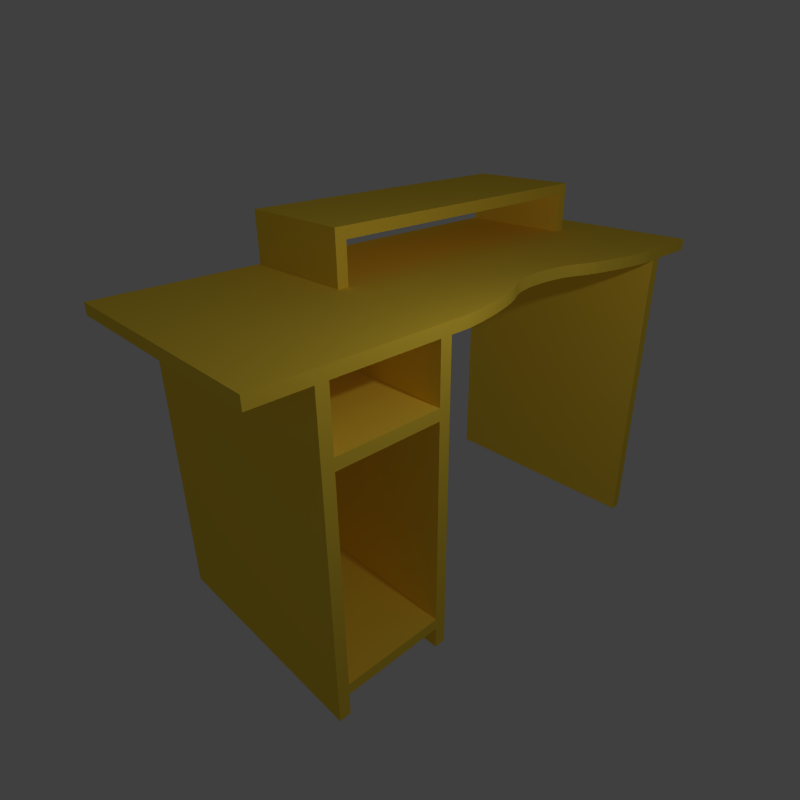 # Source: Table.blend  (saved by Blender 2.72.0; exported with 4.5.12 LTS)
import bpy
from mathutils import Matrix  # noqa: F401  (used for matrix-valued properties, if any)

bpy.ops.wm.read_factory_settings(use_empty=True)
scene = bpy.context.scene
scene.name = 'Scene'

# ---- collections
col_collection_1 = bpy.data.collections.new('Collection 1'); scene.collection.children.link(col_collection_1)

# ---- materials (node trees are filled in below, after node groups)
mat_material_001 = bpy.data.materials.new('Material.001')
mat_material_001.alpha_threshold = 0.0
mat_material_001.use_transparent_shadow = False
mat_material_001.diffuse_color = (1.0, 0.6946, 0.05892, 1.0)
mat_material_001.roughness = 0.5

# ---- material node trees

# ---- world
world_world = bpy.data.worlds.new('World'); scene.world = world_world
world_world.color = (0.05088, 0.05088, 0.05088)
world_world.use_sun_shadow = False
world_world.sun_shadow_jitter_overblur = 0.0
world_world.cycles.sampling_method = 'MANUAL'
world_world.cycles.sample_map_resolution = 256

# ---- cameras
cam_camera = bpy.data.cameras.new('Camera')
cam_camera.clip_end = 100.0
cam_camera.lens = 26.12
cam_camera.sensor_width = 32.0
cam_camera.sensor_height = 18.0
cam_camera.ortho_scale = 7.314
cam_camera.dof.focus_distance = 0.0
cam_camera.dof.aperture_fstop = 128.0

# ---- lights
light_spot = bpy.data.lights.new('Spot', 'SPOT')
light_spot.transmission_factor = 0.0
light_spot.use_shadow = False
light_spot.energy = 124.0
light_spot.shadow_buffer_clip_start = 0.5
light_spot.shadow_soft_size = 0.1
light_spot.shadow_maximum_resolution = 0.006
light_spot.use_absolute_resolution = True
light_spot.spot_size = 1.571
light_spot.show_cone = True
light_spot.cycles.use_multiple_importance_sampling = False
light_lamp = bpy.data.lights.new('Lamp', 'POINT')
light_lamp.transmission_factor = 0.0
light_lamp.cutoff_distance = 30.0
light_lamp.energy = 100.0
light_lamp.shadow_buffer_clip_start = 1.001
light_lamp.shadow_soft_size = 0.1
light_lamp.shadow_maximum_resolution = 0.006
light_lamp.use_absolute_resolution = True
light_lamp.cycles.use_multiple_importance_sampling = False

# ---- meshes
me_cube_002 = bpy.data.meshes.new('Cube.002')
me_cube_002.from_pydata([(-2.93, -1.1, 2.5), (-2.93, -0.9, 2.5), (-2.93, -0.9, -1.1), (-2.93, -1.1, -1.1), (1.255, -1.1, 2.5), (1.255, -1.1, -1.1), (-2.93, -1.1, 2.7), (-2.93, -0.9, 2.7), (1.255, -0.9, 2.5), (1.255, -0.9, -1.1), (-2.93, -0.9, -1.3), (-2.93, -1.1, -1.3), (1.255, -1.1, 2.7), (1.255, -1.1, -1.3), (-2.93, -1.1, 3.7), (-2.93, -0.9, 3.7), (-2.93, 0.9, 2.7), (-2.93, 0.9, 2.5), (1.255, 0.9, 2.5), (1.255, 0.9, -1.1), (-2.93, 0.9, -1.1), (-2.93, 0.9, -1.3), (-2.93, -0.9, -1.7), (-2.93, -1.1, -1.7), (1.255, -0.9, 2.7), (1.255, -0.9, -1.3), (1.255, -1.1, 3.7), (1.255, -1.1, -1.7), (-2.93, 0.9, 3.7), (1.255, -0.9, 3.7), (-2.93, -1.1, 3.9), (-2.93, -0.9, 3.9), (1.255, 0.9, 2.7), (-2.93, 1.1, 2.7), (-2.93, 1.1, 2.5), (1.255, 0.9, -1.3), (-2.93, 1.1, -1.1), (-2.93, 1.1, -1.3), (1.255, -0.9, -1.7), (1.255, -2.0, 3.7), (-2.93, -2.0, 3.7), (-2.93, 1.1, 3.7), (1.255, 0.9, 3.7), (-2.93, 0.9, 3.9), (-2.93, -2.0, 3.9), (1.255, -1.1, 3.9), (1.255, -0.9, 3.9), (1.255, 1.1, 2.7), (1.255, 1.1, 2.5), (1.255, 1.1, -1.1), (1.255, 1.1, -1.3), (-2.93, 1.1, -1.7), (-2.93, 0.9, -1.7), (1.255, 0.9, -1.7), (1.255, -2.0, 3.9), (1.255, 1.1, 3.7), (-2.93, 1.1, 3.9), (1.255, 0.9, 3.9), (-0.8375, 0.9, 3.9), (1.255, 1.1, -1.7), (-2.93, 6.4, 3.7), (1.255, 6.4, 3.7), (1.255, 6.241, 3.7), (1.254, 6.205, 3.7), (1.252, 6.159, 3.7), (1.247, 6.101, 3.7), (1.24, 6.025, 3.7), (1.228, 5.929, 3.7), (1.21, 5.809, 3.7), (1.185, 5.662, 3.7), (1.151, 5.489, 3.7), (1.108, 5.299, 3.7), (1.059, 5.107, 3.7), (1.008, 4.934, 3.7), (0.9588, 4.794, 3.7), (0.9164, 4.691, 3.7), (0.8823, 4.617, 3.7), (0.8509, 4.553, 3.7), (0.8234, 4.485, 3.7), (0.7983, 4.413, 3.7), (0.7759, 4.336, 3.7), (0.7561, 4.257, 3.7), (0.7391, 4.174, 3.7), (0.7248, 4.089, 3.7), (0.7133, 4.003, 3.7), (0.7048, 3.915, 3.7), (0.6992, 3.827, 3.7), (0.6966, 3.738, 3.7), (0.6972, 3.651, 3.7), (0.7008, 3.564, 3.7), (0.7077, 3.479, 3.7), (0.7179, 3.395, 3.7), (0.7314, 3.315, 3.7), (0.7482, 3.238, 3.7), (0.7686, 3.165, 3.7), (0.7924, 3.096, 3.7), (0.8198, 3.032, 3.7), (0.8522, 2.971, 3.7), (0.8888, 2.902, 3.7), (0.935, 2.801, 3.7), (0.9889, 2.661, 3.7), (1.046, 2.482, 3.7), (1.101, 2.283, 3.7), (1.149, 2.084, 3.7), (1.186, 1.902, 3.7), (1.214, 1.745, 3.7), (1.234, 1.617, 3.7), (1.247, 1.514, 3.7), (1.255, 1.432, 3.7), (1.255, 1.395, 3.7), (-2.93, 6.4, 3.9), (-2.93, 0.9, 4.6), (-2.93, 1.1, 4.6), (1.255, 1.1, 3.9), (-0.8375, 1.1, 3.9), (-0.8375, 0.9, 4.6), (1.255, 1.395, 3.9), (-2.93, 6.4, -1.7), (1.255, 6.4, -1.7), (1.255, 6.4, 3.9), (1.255, 6.241, 3.9), (-0.8375, 6.4, 3.9), (-2.93, 6.6, 3.9), (-2.93, 6.6, 3.7), (-0.8375, 1.1, 4.6), (-2.93, 0.9, 4.8), (-2.93, 1.1, 4.8), (1.255, 1.432, 3.9), (1.247, 1.514, 3.9), (1.234, 1.617, 3.9), (1.214, 1.745, 3.9), (1.186, 1.902, 3.9), (1.149, 2.084, 3.9), (1.101, 2.283, 3.9), (1.046, 2.482, 3.9), (0.9889, 2.661, 3.9), (0.935, 2.801, 3.9), (0.8888, 2.902, 3.9), (0.8522, 2.971, 3.9), (0.8198, 3.032, 3.9), (0.7924, 3.096, 3.9), (0.7686, 3.165, 3.9), (0.7482, 3.238, 3.9), (0.7314, 3.315, 3.9), (0.7179, 3.395, 3.9), (0.7077, 3.479, 3.9), (0.7008, 3.564, 3.9), (0.6972, 3.651, 3.9), (0.6966, 3.738, 3.9), (0.6992, 3.827, 3.9), (0.7048, 3.915, 3.9), (0.7133, 4.003, 3.9), (0.7248, 4.089, 3.9), (0.7391, 4.174, 3.9), (0.7561, 4.257, 3.9), (0.7759, 4.336, 3.9), (0.7983, 4.413, 3.9), (0.8234, 4.485, 3.9), (0.8509, 4.553, 3.9), (0.8823, 4.617, 3.9), (0.9164, 4.691, 3.9), (0.9588, 4.794, 3.9), (1.008, 4.934, 3.9), (1.059, 5.107, 3.9), (1.108, 5.299, 3.9), (1.151, 5.489, 3.9), (1.185, 5.662, 3.9), (1.21, 5.809, 3.9), (1.228, 5.929, 3.9), (1.24, 6.025, 3.9), (1.247, 6.101, 3.9), (1.252, 6.159, 3.9), (1.254, 6.205, 3.9), (-0.8375, 0.9, 4.8), (1.255, 6.6, 3.7), (1.255, 6.6, -1.7), (-2.93, 6.6, -1.7), (1.255, 6.6, 3.9), (-0.8375, 6.4, 4.6), (-2.93, 6.4, 4.6), (-2.93, 6.6, 4.6), (-2.93, 7.5, 3.9), (-2.93, 7.5, 3.7), (-2.93, 6.4, 4.8), (-0.8375, 1.1, 4.8), (-0.8375, 6.6, 3.9), (1.255, 7.5, 3.7), (1.255, 7.5, 3.9), (-0.8375, 6.6, 4.6), (-2.93, 6.6, 4.8), (-0.8375, 6.4, 4.8), (-0.8375, 6.6, 4.8), (-0.8375, 1.1, 4.6), (-2.93, 1.1, 4.6), (-2.93, 1.1, 4.8), (-0.8375, 1.1, 4.8)], [], [(0, 1, 2, 3), (4, 0, 3, 5), (6, 7, 1, 0), (1, 8, 9, 2), (3, 2, 10, 11), (8, 4, 5, 9), (0, 4, 12, 6), (5, 3, 11, 13), (7, 6, 14, 15), (1, 7, 16, 17), (8, 1, 17, 18), (2, 9, 19, 20), (20, 21, 10, 2), (11, 10, 22, 23), (24, 12, 4, 8), (9, 5, 13, 25), (6, 12, 26, 14), (13, 11, 23, 27), (7, 16, 28, 15), (24, 7, 15, 29), (15, 14, 30, 31), (7, 24, 32, 16), (17, 16, 33, 34), (24, 8, 18, 32), (18, 17, 20, 19), (19, 9, 25, 35), (20, 36, 37, 21), (10, 21, 35, 25), (10, 25, 38, 22), (23, 22, 38, 27), (26, 12, 24, 29), (25, 13, 27, 38), (39, 40, 14, 26), (33, 16, 28, 41), (16, 32, 42, 28), (31, 43, 28, 15), (29, 15, 28, 42), (30, 14, 40, 44), (30, 45, 46, 31), (17, 34, 36, 20), (33, 47, 48, 34), (32, 18, 48, 47), (48, 18, 19, 49), (49, 19, 35, 50), (36, 49, 50, 37), (21, 37, 51, 52), (35, 21, 52, 53), (26, 29, 46, 45), (54, 39, 26, 45), (40, 39, 54, 44), (47, 33, 41, 55), (41, 28, 43, 56), (32, 47, 55, 42), (46, 57, 58, 43, 31), (29, 42, 57, 46), (54, 45, 30, 44), (34, 48, 49, 36), (50, 35, 53, 59), (37, 50, 59, 51), (53, 52, 51, 59), (55, 41, 60, 61, 62, 63, 64, 65, 66, 67, 68, 69, 70, 71, 72, 73, 74, 75, 76, 77, 78, 79, 80, 81, 82, 83, 84, 85, 86, 87, 88, 89, 90, 91, 92, 93, 94, 95, 96, 97, 98, 99, 100, 101, 102, 103, 104, 105, 106, 107, 108, 109), (41, 56, 110, 60), (56, 43, 111, 112), (42, 55, 113, 57), (57, 113, 114, 58), (43, 58, 115, 111), (55, 109, 116, 113), (61, 60, 117, 118), (62, 61, 119, 120), (110, 56, 114, 121), (60, 110, 122, 123), (114, 56, 112, 124), (112, 111, 125, 126), (113, 116, 127, 128, 129, 130, 131, 132, 133, 134, 135, 136, 137, 138, 139, 140, 141, 142, 143, 144, 145, 146, 147, 148, 149, 150, 151, 152, 153, 154, 155, 156, 157, 158, 159, 160, 161, 162, 163, 164, 165, 166, 167, 168, 169, 170, 171, 172, 120, 119, 121, 114), (58, 114, 124, 115), (111, 115, 173, 125), (174, 61, 118, 175), (60, 123, 176, 117), (118, 117, 176, 175), (174, 177, 119, 61), (110, 121, 178, 179), (122, 110, 179, 180), (123, 122, 181, 182), (178, 124, 112, 179), (126, 183, 179, 112), (126, 125, 173, 184), (119, 177, 185, 121), (115, 124, 184, 173), (123, 174, 175, 176), (177, 174, 186, 187), (121, 185, 188, 178), (185, 122, 180, 188), (180, 179, 183, 189), (174, 123, 182, 186), (122, 185, 177, 187, 181), (186, 182, 181, 187), (124, 178, 190, 184), (190, 183, 126, 184), (188, 191, 190, 178), (188, 180, 189, 191), (189, 183, 190, 191), (63, 62, 120, 172), (64, 63, 172, 171), (65, 64, 171, 170), (66, 65, 170, 169), (67, 66, 169, 168), (68, 67, 168, 167), (69, 68, 167, 166), (70, 69, 166, 165), (71, 70, 165, 164), (72, 71, 164, 163), (73, 72, 163, 162), (74, 73, 162, 161), (75, 74, 161, 160), (76, 75, 160, 159), (77, 76, 159, 158), (78, 77, 158, 157), (79, 78, 157, 156), (80, 79, 156, 155), (81, 80, 155, 154), (82, 81, 154, 153), (83, 82, 153, 152), (84, 83, 152, 151), (85, 84, 151, 150), (86, 85, 150, 149), (87, 86, 149, 148), (88, 87, 148, 147), (89, 88, 147, 146), (90, 89, 146, 145), (91, 90, 145, 144), (92, 91, 144, 143), (93, 92, 143, 142), (94, 93, 142, 141), (95, 94, 141, 140), (96, 95, 140, 139), (97, 96, 139, 138), (98, 97, 138, 137), (99, 98, 137, 136), (100, 99, 136, 135), (101, 100, 135, 134), (102, 101, 134, 133), (103, 102, 133, 132), (104, 103, 132, 131), (105, 104, 131, 130), (106, 105, 130, 129), (107, 106, 129, 128), (108, 107, 128, 127), (127, 116, 109, 108), (192, 193, 194, 195)])
me_cube_002.materials.append(mat_material_001)
me_cube_002.use_remesh_preserve_volume = False
me_cube_002.use_remesh_preserve_attributes = False
me_cube_002.use_mirror_vertex_groups = False
me_cube_002.update()

# ---- objects
ob_spot = bpy.data.objects.new('Spot', light_spot)
ob_cube_002 = bpy.data.objects.new('Cube.002', me_cube_002)
ob_lamp = bpy.data.objects.new('Lamp', light_lamp)
ob_camera = bpy.data.objects.new('Camera', cam_camera)

# ---- transforms, parenting, visibility, modifiers, constraints
ob_spot.location = (3.987, -4.138, 13.79)
ob_spot.rotation_euler = (0.5279, 0.3174, 0.0)
ob_spot.lineart.crease_threshold = 0.0
ob_cube_002.location = (0.0, 0.0, 0.0)
ob_cube_002.lineart.crease_threshold = 0.0
ob_lamp.location = (4.076, 1.005, 5.904)
ob_lamp.rotation_euler = (0.6503, 0.05522, 1.866)
ob_lamp.lock_rotations_4d = False
ob_lamp.empty_display_type = 'ARROWS'
ob_lamp.color = (0.0, 0.0, 0.0, 0.0)
ob_lamp.lineart.crease_threshold = 0.0
ob_camera.location = (6.591, -4.808, 6.714)
ob_camera.rotation_euler = (1.109, 0.01082, 0.8149)
ob_camera.lock_rotations_4d = False
ob_camera.empty_display_type = 'ARROWS'
ob_camera.color = (0.0, 0.0, 0.0, 0.0)
ob_camera.display_type = 'WIRE'
ob_camera.lineart.crease_threshold = 0.0

# ---- collection membership
col_collection_1.objects.link(ob_spot)
col_collection_1.objects.link(ob_cube_002)
col_collection_1.objects.link(ob_lamp)
col_collection_1.objects.link(ob_camera)

# ---- scene / render settings (as saved in the file)
scene.camera = ob_camera
scene.frame_start = 0; scene.frame_end = 0; scene.frame_set(1)
scene.render.engine = 'BLENDER_EEVEE_NEXT'
scene.render.resolution_x = 1080
scene.render.dither_intensity = 0.0
scene.cycles.use_denoising = False
scene.cycles.samples = 10
scene.cycles.sampling_pattern = 'TABULATED_SOBOL'
scene.cycles.light_sampling_threshold = 0.0
scene.cycles.use_adaptive_sampling = False
scene.cycles.use_light_tree = False
scene.cycles.blur_glossy = 0.0
scene.cycles.pixel_filter_type = 'GAUSSIAN'
scene.cycles.sample_clamp_indirect = 0.0
scene.view_settings.view_transform = 'Standard'
bpy.context.view_layer.update()
